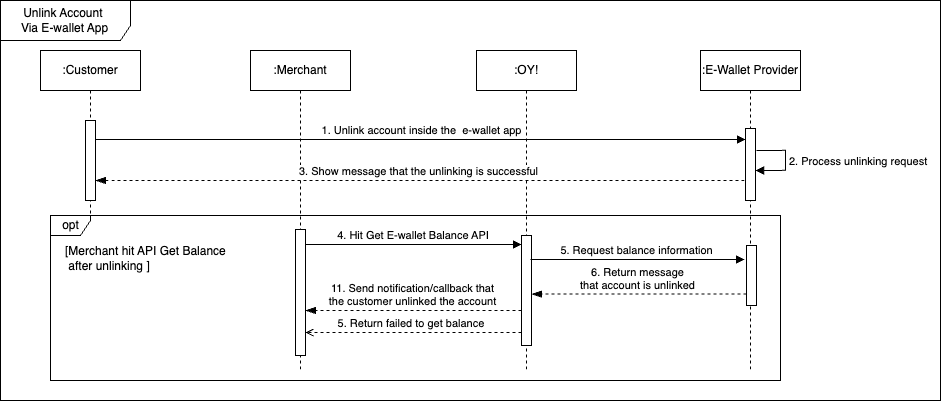

The diagram above was exported from draw.io. Its source (the exported page's mxGraphModel, read from the mxfile embedded in the PNG):
<mxGraphModel dx="2669" dy="1437" grid="1" gridSize="10" guides="1" tooltips="1" connect="1" arrows="1" fold="1" page="1" pageScale="1" pageWidth="850" pageHeight="1100" math="0" shadow="0">
  <root>
    <mxCell id="0" />
    <mxCell id="1" parent="0" />
    <mxCell id="2" value="Unlink Account&amp;nbsp;&lt;br&gt;Via E-wallet App" style="shape=umlFrame;whiteSpace=wrap;html=1;pointerEvents=0;width=130;height=40;" vertex="1" parent="1">
      <mxGeometry x="10" y="1680" width="940" height="400" as="geometry" />
    </mxCell>
    <mxCell id="3" value=":Merchant" style="shape=umlLifeline;perimeter=lifelinePerimeter;whiteSpace=wrap;html=1;container=1;dropTarget=0;collapsible=0;recursiveResize=0;outlineConnect=0;portConstraint=eastwest;newEdgeStyle={&quot;curved&quot;:0,&quot;rounded&quot;:0};" vertex="1" parent="1">
      <mxGeometry x="260" y="1730" width="100" height="320" as="geometry" />
    </mxCell>
    <mxCell id="4" value="" style="html=1;points=[[0,0,0,0,5],[0,1,0,0,-5],[1,0,0,0,5],[1,1,0,0,-5]];perimeter=orthogonalPerimeter;outlineConnect=0;targetShapes=umlLifeline;portConstraint=eastwest;newEdgeStyle={&quot;curved&quot;:0,&quot;rounded&quot;:0};" vertex="1" parent="3">
      <mxGeometry x="45" y="179" width="10" height="126" as="geometry" />
    </mxCell>
    <mxCell id="5" value=":OY!" style="shape=umlLifeline;perimeter=lifelinePerimeter;whiteSpace=wrap;html=1;container=1;dropTarget=0;collapsible=0;recursiveResize=0;outlineConnect=0;portConstraint=eastwest;newEdgeStyle={&quot;curved&quot;:0,&quot;rounded&quot;:0};" vertex="1" parent="1">
      <mxGeometry x="486" y="1730" width="100" height="320" as="geometry" />
    </mxCell>
    <mxCell id="6" value="" style="html=1;points=[[0,0,0,0,5],[0,1,0,0,-5],[1,0,0,0,5],[1,1,0,0,-5]];perimeter=orthogonalPerimeter;outlineConnect=0;targetShapes=umlLifeline;portConstraint=eastwest;newEdgeStyle={&quot;curved&quot;:0,&quot;rounded&quot;:0};" vertex="1" parent="5">
      <mxGeometry x="45" y="185" width="10" height="110" as="geometry" />
    </mxCell>
    <mxCell id="7" value=":E-Wallet Provider" style="shape=umlLifeline;perimeter=lifelinePerimeter;whiteSpace=wrap;html=1;container=1;dropTarget=0;collapsible=0;recursiveResize=0;outlineConnect=0;portConstraint=eastwest;newEdgeStyle={&quot;curved&quot;:0,&quot;rounded&quot;:0};" vertex="1" parent="1">
      <mxGeometry x="710" y="1730" width="100" height="320" as="geometry" />
    </mxCell>
    <mxCell id="8" value="" style="html=1;points=[[0,0,0,0,5],[0,1,0,0,-5],[1,0,0,0,5],[1,1,0,0,-5]];perimeter=orthogonalPerimeter;outlineConnect=0;targetShapes=umlLifeline;portConstraint=eastwest;newEdgeStyle={&quot;curved&quot;:0,&quot;rounded&quot;:0};" vertex="1" parent="7">
      <mxGeometry x="45" y="78" width="10" height="72" as="geometry" />
    </mxCell>
    <mxCell id="9" value="" style="html=1;points=[[0,0,0,0,5],[0,1,0,0,-5],[1,0,0,0,5],[1,1,0,0,-5]];perimeter=orthogonalPerimeter;outlineConnect=0;targetShapes=umlLifeline;portConstraint=eastwest;newEdgeStyle={&quot;curved&quot;:0,&quot;rounded&quot;:0};" vertex="1" parent="7">
      <mxGeometry x="46" y="195" width="10" height="60" as="geometry" />
    </mxCell>
    <mxCell id="10" value="1. Unlink account inside the&amp;nbsp; e-wallet app" style="html=1;verticalAlign=bottom;endArrow=block;curved=0;rounded=0;" edge="1" target="8" parent="1">
      <mxGeometry relative="1" as="geometry">
        <mxPoint x="105" y="1819" as="sourcePoint" />
        <mxPoint x="750" y="1819" as="targetPoint" />
      </mxGeometry>
    </mxCell>
    <mxCell id="11" value="4. Hit Get E-wallet Balance API&amp;nbsp;" style="html=1;verticalAlign=bottom;endArrow=block;curved=0;rounded=0;entryX=0;entryY=0;entryDx=0;entryDy=5;entryPerimeter=0;" edge="1" parent="1">
      <mxGeometry x="0.0031" relative="1" as="geometry">
        <mxPoint x="315" y="1924" as="sourcePoint" />
        <mxPoint x="531" y="1924" as="targetPoint" />
        <mxPoint as="offset" />
      </mxGeometry>
    </mxCell>
    <mxCell id="12" value="5. Return failed to get balance&amp;nbsp;" style="html=1;verticalAlign=bottom;endArrow=open;curved=0;rounded=0;dashed=1;endFill=0;" edge="1" parent="1">
      <mxGeometry relative="1" as="geometry">
        <mxPoint x="531" y="2012" as="sourcePoint" />
        <mxPoint x="315" y="2012" as="targetPoint" />
        <Array as="points">
          <mxPoint x="410" y="2012" />
        </Array>
      </mxGeometry>
    </mxCell>
    <mxCell id="13" value="3. Show message that the unlinking is successful" style="html=1;verticalAlign=bottom;endArrow=blockThin;dashed=1;endSize=8;curved=0;rounded=0;exitX=0;exitY=1;exitDx=0;exitDy=-5;endFill=1;" edge="1" target="17" parent="1">
      <mxGeometry relative="1" as="geometry">
        <mxPoint x="541" y="1860" as="targetPoint" />
        <mxPoint x="754" y="1860" as="sourcePoint" />
      </mxGeometry>
    </mxCell>
    <mxCell id="14" value="6. Return message &lt;br&gt;that account is unlinked" style="html=1;verticalAlign=bottom;endArrow=blockThin;dashed=1;endSize=8;curved=0;rounded=0;endFill=1;" edge="1" parent="1">
      <mxGeometry x="-0.0028" relative="1" as="geometry">
        <mxPoint x="541.0000000000002" y="1973.58" as="targetPoint" />
        <mxPoint x="756" y="1973.58" as="sourcePoint" />
        <Array as="points">
          <mxPoint x="640" y="1973.58" />
        </Array>
        <mxPoint as="offset" />
      </mxGeometry>
    </mxCell>
    <mxCell id="15" value="&lt;div&gt;11. Send notification/callback that&lt;/div&gt;&lt;div&gt;the customer unlinked the account&lt;/div&gt;" style="html=1;verticalAlign=bottom;endArrow=blockThin;dashed=1;endSize=8;curved=0;rounded=0;endFill=1;" edge="1" parent="1">
      <mxGeometry x="-0.0028" relative="1" as="geometry">
        <mxPoint x="531.0000000000002" y="1990" as="sourcePoint" />
        <mxPoint x="315" y="1990" as="targetPoint" />
        <Array as="points">
          <mxPoint x="420" y="1990" />
        </Array>
        <mxPoint as="offset" />
      </mxGeometry>
    </mxCell>
    <mxCell id="16" value=":Customer" style="shape=umlLifeline;perimeter=lifelinePerimeter;whiteSpace=wrap;html=1;container=1;dropTarget=0;collapsible=0;recursiveResize=0;outlineConnect=0;portConstraint=eastwest;newEdgeStyle={&quot;curved&quot;:0,&quot;rounded&quot;:0};" vertex="1" parent="1">
      <mxGeometry x="50" y="1730" width="100" height="170" as="geometry" />
    </mxCell>
    <mxCell id="17" value="" style="html=1;points=[[0,0,0,0,5],[0,1,0,0,-5],[1,0,0,0,5],[1,1,0,0,-5]];perimeter=orthogonalPerimeter;outlineConnect=0;targetShapes=umlLifeline;portConstraint=eastwest;newEdgeStyle={&quot;curved&quot;:0,&quot;rounded&quot;:0};" vertex="1" parent="16">
      <mxGeometry x="45" y="70" width="10" height="80" as="geometry" />
    </mxCell>
    <mxCell id="18" value="opt" style="shape=umlFrame;whiteSpace=wrap;html=1;pointerEvents=0;width=40;height=20;" vertex="1" parent="1">
      <mxGeometry x="60" y="1895" width="730" height="165" as="geometry" />
    </mxCell>
    <mxCell id="19" value="&lt;span style=&quot;font-weight: 400;&quot;&gt;[Merchant hit API Get Balance&lt;br&gt;&amp;nbsp;after unlinking ]&lt;/span&gt;" style="text;align=left;fontStyle=1;verticalAlign=middle;spacingLeft=3;spacingRight=3;strokeColor=none;rotatable=0;points=[[0,0.5],[1,0.5]];portConstraint=eastwest;html=1;fillColor=default;" vertex="1" parent="1">
      <mxGeometry x="70" y="1925" width="170" height="26" as="geometry" />
    </mxCell>
    <mxCell id="20" value="2. Process unlinking request" style="html=1;align=left;spacingLeft=2;endArrow=block;rounded=0;edgeStyle=orthogonalEdgeStyle;curved=0;rounded=0;" edge="1" parent="1">
      <mxGeometry relative="1" as="geometry">
        <mxPoint x="766.03" y="1829.9999999999998" as="sourcePoint" />
        <Array as="points">
          <mxPoint x="795.03" y="1830" />
          <mxPoint x="795.03" y="1850" />
        </Array>
        <mxPoint x="765.03" y="1850" as="targetPoint" />
      </mxGeometry>
    </mxCell>
    <mxCell id="21" value="5. Request balance information" style="html=1;verticalAlign=bottom;endArrow=block;curved=0;rounded=0;" edge="1" parent="1">
      <mxGeometry relative="1" as="geometry">
        <mxPoint x="540" y="1938.9999999999998" as="sourcePoint" />
        <mxPoint x="754" y="1938.9999999999998" as="targetPoint" />
        <mxPoint as="offset" />
      </mxGeometry>
    </mxCell>
  </root>
</mxGraphModel>